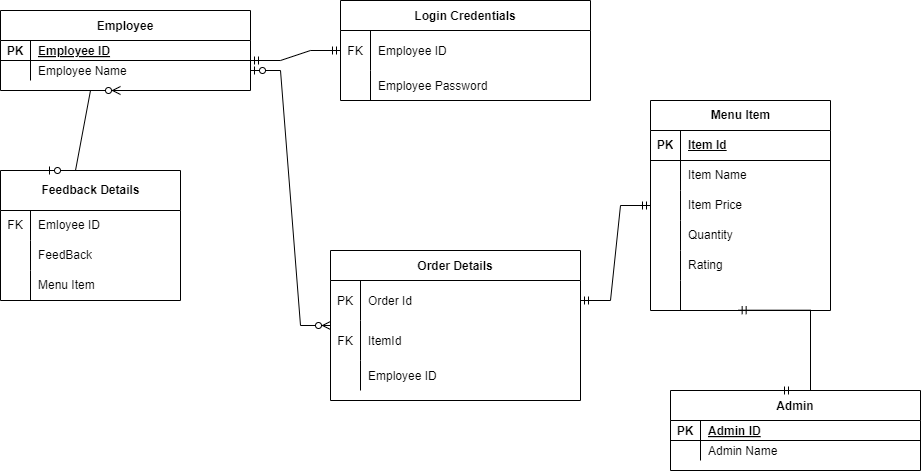

The diagram above was exported from draw.io. Its source (the exported page's mxGraphModel, read from the mxfile embedded in the PNG):
<mxGraphModel dx="1409" dy="656" grid="1" gridSize="10" guides="1" tooltips="1" connect="1" arrows="1" fold="1" page="1" pageScale="1" pageWidth="850" pageHeight="1100" math="0" shadow="0" extFonts="Permanent Marker^https://fonts.googleapis.com/css?family=Permanent+Marker">
  <root>
    <mxCell id="0" />
    <mxCell id="1" parent="0" />
    <mxCell id="C-vyLk0tnHw3VtMMgP7b-2" value="Login Credentials" style="shape=table;startSize=30;container=1;collapsible=1;childLayout=tableLayout;fixedRows=1;rowLines=0;fontStyle=1;align=center;resizeLast=1;" parent="1" vertex="1">
      <mxGeometry x="460" y="130" width="250" height="100" as="geometry" />
    </mxCell>
    <mxCell id="C-vyLk0tnHw3VtMMgP7b-6" value="" style="shape=partialRectangle;collapsible=0;dropTarget=0;pointerEvents=0;fillColor=none;points=[[0,0.5],[1,0.5]];portConstraint=eastwest;top=0;left=0;right=0;bottom=0;" parent="C-vyLk0tnHw3VtMMgP7b-2" vertex="1">
      <mxGeometry y="30" width="250" height="40" as="geometry" />
    </mxCell>
    <mxCell id="C-vyLk0tnHw3VtMMgP7b-7" value="FK" style="shape=partialRectangle;overflow=hidden;connectable=0;fillColor=none;top=0;left=0;bottom=0;right=0;" parent="C-vyLk0tnHw3VtMMgP7b-6" vertex="1">
      <mxGeometry width="30" height="40" as="geometry">
        <mxRectangle width="30" height="40" as="alternateBounds" />
      </mxGeometry>
    </mxCell>
    <mxCell id="C-vyLk0tnHw3VtMMgP7b-8" value="Employee ID" style="shape=partialRectangle;overflow=hidden;connectable=0;fillColor=none;top=0;left=0;bottom=0;right=0;align=left;spacingLeft=6;" parent="C-vyLk0tnHw3VtMMgP7b-6" vertex="1">
      <mxGeometry x="30" width="220" height="40" as="geometry">
        <mxRectangle width="220" height="40" as="alternateBounds" />
      </mxGeometry>
    </mxCell>
    <mxCell id="C-vyLk0tnHw3VtMMgP7b-9" value="" style="shape=partialRectangle;collapsible=0;dropTarget=0;pointerEvents=0;fillColor=none;points=[[0,0.5],[1,0.5]];portConstraint=eastwest;top=0;left=0;right=0;bottom=0;" parent="C-vyLk0tnHw3VtMMgP7b-2" vertex="1">
      <mxGeometry y="70" width="250" height="30" as="geometry" />
    </mxCell>
    <mxCell id="C-vyLk0tnHw3VtMMgP7b-10" value="" style="shape=partialRectangle;overflow=hidden;connectable=0;fillColor=none;top=0;left=0;bottom=0;right=0;" parent="C-vyLk0tnHw3VtMMgP7b-9" vertex="1">
      <mxGeometry width="30" height="30" as="geometry">
        <mxRectangle width="30" height="30" as="alternateBounds" />
      </mxGeometry>
    </mxCell>
    <mxCell id="C-vyLk0tnHw3VtMMgP7b-11" value="Employee Password" style="shape=partialRectangle;overflow=hidden;connectable=0;fillColor=none;top=0;left=0;bottom=0;right=0;align=left;spacingLeft=6;" parent="C-vyLk0tnHw3VtMMgP7b-9" vertex="1">
      <mxGeometry x="30" width="220" height="30" as="geometry">
        <mxRectangle width="220" height="30" as="alternateBounds" />
      </mxGeometry>
    </mxCell>
    <mxCell id="C-vyLk0tnHw3VtMMgP7b-23" value="Employee" style="shape=table;startSize=30;container=1;collapsible=1;childLayout=tableLayout;fixedRows=1;rowLines=0;fontStyle=1;align=center;resizeLast=1;" parent="1" vertex="1">
      <mxGeometry x="120" y="140" width="250" height="80" as="geometry" />
    </mxCell>
    <mxCell id="C-vyLk0tnHw3VtMMgP7b-24" value="" style="shape=partialRectangle;collapsible=0;dropTarget=0;pointerEvents=0;fillColor=none;points=[[0,0.5],[1,0.5]];portConstraint=eastwest;top=0;left=0;right=0;bottom=1;" parent="C-vyLk0tnHw3VtMMgP7b-23" vertex="1">
      <mxGeometry y="30" width="250" height="20" as="geometry" />
    </mxCell>
    <mxCell id="C-vyLk0tnHw3VtMMgP7b-25" value="PK" style="shape=partialRectangle;overflow=hidden;connectable=0;fillColor=none;top=0;left=0;bottom=0;right=0;fontStyle=1;" parent="C-vyLk0tnHw3VtMMgP7b-24" vertex="1">
      <mxGeometry width="30" height="20" as="geometry">
        <mxRectangle width="30" height="20" as="alternateBounds" />
      </mxGeometry>
    </mxCell>
    <mxCell id="C-vyLk0tnHw3VtMMgP7b-26" value="Employee ID" style="shape=partialRectangle;overflow=hidden;connectable=0;fillColor=none;top=0;left=0;bottom=0;right=0;align=left;spacingLeft=6;fontStyle=5;" parent="C-vyLk0tnHw3VtMMgP7b-24" vertex="1">
      <mxGeometry x="30" width="220" height="20" as="geometry">
        <mxRectangle width="220" height="20" as="alternateBounds" />
      </mxGeometry>
    </mxCell>
    <mxCell id="C-vyLk0tnHw3VtMMgP7b-27" value="" style="shape=partialRectangle;collapsible=0;dropTarget=0;pointerEvents=0;fillColor=none;points=[[0,0.5],[1,0.5]];portConstraint=eastwest;top=0;left=0;right=0;bottom=0;" parent="C-vyLk0tnHw3VtMMgP7b-23" vertex="1">
      <mxGeometry y="50" width="250" height="20" as="geometry" />
    </mxCell>
    <mxCell id="C-vyLk0tnHw3VtMMgP7b-28" value="" style="shape=partialRectangle;overflow=hidden;connectable=0;fillColor=none;top=0;left=0;bottom=0;right=0;" parent="C-vyLk0tnHw3VtMMgP7b-27" vertex="1">
      <mxGeometry width="30" height="20" as="geometry">
        <mxRectangle width="30" height="20" as="alternateBounds" />
      </mxGeometry>
    </mxCell>
    <mxCell id="C-vyLk0tnHw3VtMMgP7b-29" value="Employee Name" style="shape=partialRectangle;overflow=hidden;connectable=0;fillColor=none;top=0;left=0;bottom=0;right=0;align=left;spacingLeft=6;" parent="C-vyLk0tnHw3VtMMgP7b-27" vertex="1">
      <mxGeometry x="30" width="220" height="20" as="geometry">
        <mxRectangle width="220" height="20" as="alternateBounds" />
      </mxGeometry>
    </mxCell>
    <mxCell id="-eV1nE6dc_7tSaM4Mx1x-28" value="Admin" style="shape=table;startSize=30;container=1;collapsible=1;childLayout=tableLayout;fixedRows=1;rowLines=0;fontStyle=1;align=center;resizeLast=1;" parent="1" vertex="1">
      <mxGeometry x="790" y="520" width="250" height="80" as="geometry" />
    </mxCell>
    <mxCell id="-eV1nE6dc_7tSaM4Mx1x-29" value="" style="shape=partialRectangle;collapsible=0;dropTarget=0;pointerEvents=0;fillColor=none;points=[[0,0.5],[1,0.5]];portConstraint=eastwest;top=0;left=0;right=0;bottom=1;" parent="-eV1nE6dc_7tSaM4Mx1x-28" vertex="1">
      <mxGeometry y="30" width="250" height="20" as="geometry" />
    </mxCell>
    <mxCell id="-eV1nE6dc_7tSaM4Mx1x-30" value="PK" style="shape=partialRectangle;overflow=hidden;connectable=0;fillColor=none;top=0;left=0;bottom=0;right=0;fontStyle=1;" parent="-eV1nE6dc_7tSaM4Mx1x-29" vertex="1">
      <mxGeometry width="30" height="20" as="geometry">
        <mxRectangle width="30" height="20" as="alternateBounds" />
      </mxGeometry>
    </mxCell>
    <mxCell id="-eV1nE6dc_7tSaM4Mx1x-31" value="Admin ID" style="shape=partialRectangle;overflow=hidden;connectable=0;fillColor=none;top=0;left=0;bottom=0;right=0;align=left;spacingLeft=6;fontStyle=5;" parent="-eV1nE6dc_7tSaM4Mx1x-29" vertex="1">
      <mxGeometry x="30" width="220" height="20" as="geometry">
        <mxRectangle width="220" height="20" as="alternateBounds" />
      </mxGeometry>
    </mxCell>
    <mxCell id="-eV1nE6dc_7tSaM4Mx1x-32" value="" style="shape=partialRectangle;collapsible=0;dropTarget=0;pointerEvents=0;fillColor=none;points=[[0,0.5],[1,0.5]];portConstraint=eastwest;top=0;left=0;right=0;bottom=0;" parent="-eV1nE6dc_7tSaM4Mx1x-28" vertex="1">
      <mxGeometry y="50" width="250" height="20" as="geometry" />
    </mxCell>
    <mxCell id="-eV1nE6dc_7tSaM4Mx1x-33" value="" style="shape=partialRectangle;overflow=hidden;connectable=0;fillColor=none;top=0;left=0;bottom=0;right=0;" parent="-eV1nE6dc_7tSaM4Mx1x-32" vertex="1">
      <mxGeometry width="30" height="20" as="geometry">
        <mxRectangle width="30" height="20" as="alternateBounds" />
      </mxGeometry>
    </mxCell>
    <mxCell id="-eV1nE6dc_7tSaM4Mx1x-34" value="Admin Name" style="shape=partialRectangle;overflow=hidden;connectable=0;fillColor=none;top=0;left=0;bottom=0;right=0;align=left;spacingLeft=6;" parent="-eV1nE6dc_7tSaM4Mx1x-32" vertex="1">
      <mxGeometry x="30" width="220" height="20" as="geometry">
        <mxRectangle width="220" height="20" as="alternateBounds" />
      </mxGeometry>
    </mxCell>
    <mxCell id="-eV1nE6dc_7tSaM4Mx1x-45" value="Order Details" style="shape=table;startSize=30;container=1;collapsible=1;childLayout=tableLayout;fixedRows=1;rowLines=0;fontStyle=1;align=center;resizeLast=1;" parent="1" vertex="1">
      <mxGeometry x="450" y="380" width="250" height="150" as="geometry" />
    </mxCell>
    <mxCell id="-eV1nE6dc_7tSaM4Mx1x-46" value="" style="shape=partialRectangle;collapsible=0;dropTarget=0;pointerEvents=0;fillColor=none;points=[[0,0.5],[1,0.5]];portConstraint=eastwest;top=0;left=0;right=0;bottom=0;" parent="-eV1nE6dc_7tSaM4Mx1x-45" vertex="1">
      <mxGeometry y="30" width="250" height="40" as="geometry" />
    </mxCell>
    <mxCell id="-eV1nE6dc_7tSaM4Mx1x-47" value="PK" style="shape=partialRectangle;overflow=hidden;connectable=0;fillColor=none;top=0;left=0;bottom=0;right=0;" parent="-eV1nE6dc_7tSaM4Mx1x-46" vertex="1">
      <mxGeometry width="30" height="40" as="geometry">
        <mxRectangle width="30" height="40" as="alternateBounds" />
      </mxGeometry>
    </mxCell>
    <mxCell id="-eV1nE6dc_7tSaM4Mx1x-48" value="Order Id" style="shape=partialRectangle;overflow=hidden;connectable=0;fillColor=none;top=0;left=0;bottom=0;right=0;align=left;spacingLeft=6;" parent="-eV1nE6dc_7tSaM4Mx1x-46" vertex="1">
      <mxGeometry x="30" width="220" height="40" as="geometry">
        <mxRectangle width="220" height="40" as="alternateBounds" />
      </mxGeometry>
    </mxCell>
    <mxCell id="-eV1nE6dc_7tSaM4Mx1x-49" value="" style="shape=partialRectangle;collapsible=0;dropTarget=0;pointerEvents=0;fillColor=none;points=[[0,0.5],[1,0.5]];portConstraint=eastwest;top=0;left=0;right=0;bottom=0;" parent="-eV1nE6dc_7tSaM4Mx1x-45" vertex="1">
      <mxGeometry y="70" width="250" height="40" as="geometry" />
    </mxCell>
    <mxCell id="-eV1nE6dc_7tSaM4Mx1x-50" value="FK" style="shape=partialRectangle;overflow=hidden;connectable=0;fillColor=none;top=0;left=0;bottom=0;right=0;" parent="-eV1nE6dc_7tSaM4Mx1x-49" vertex="1">
      <mxGeometry width="30" height="40" as="geometry">
        <mxRectangle width="30" height="40" as="alternateBounds" />
      </mxGeometry>
    </mxCell>
    <mxCell id="-eV1nE6dc_7tSaM4Mx1x-51" value="ItemId" style="shape=partialRectangle;overflow=hidden;connectable=0;fillColor=none;top=0;left=0;bottom=0;right=0;align=left;spacingLeft=6;" parent="-eV1nE6dc_7tSaM4Mx1x-49" vertex="1">
      <mxGeometry x="30" width="220" height="40" as="geometry">
        <mxRectangle width="220" height="40" as="alternateBounds" />
      </mxGeometry>
    </mxCell>
    <mxCell id="gB0WxQAJCU3U-A6Dukx2-116" value="" style="shape=partialRectangle;collapsible=0;dropTarget=0;pointerEvents=0;fillColor=none;points=[[0,0.5],[1,0.5]];portConstraint=eastwest;top=0;left=0;right=0;bottom=0;" vertex="1" parent="-eV1nE6dc_7tSaM4Mx1x-45">
      <mxGeometry y="110" width="250" height="30" as="geometry" />
    </mxCell>
    <mxCell id="gB0WxQAJCU3U-A6Dukx2-117" value="" style="shape=partialRectangle;overflow=hidden;connectable=0;fillColor=none;top=0;left=0;bottom=0;right=0;" vertex="1" parent="gB0WxQAJCU3U-A6Dukx2-116">
      <mxGeometry width="30" height="30" as="geometry">
        <mxRectangle width="30" height="30" as="alternateBounds" />
      </mxGeometry>
    </mxCell>
    <mxCell id="gB0WxQAJCU3U-A6Dukx2-118" value="Employee ID" style="shape=partialRectangle;overflow=hidden;connectable=0;fillColor=none;top=0;left=0;bottom=0;right=0;align=left;spacingLeft=6;" vertex="1" parent="gB0WxQAJCU3U-A6Dukx2-116">
      <mxGeometry x="30" width="220" height="30" as="geometry">
        <mxRectangle width="220" height="30" as="alternateBounds" />
      </mxGeometry>
    </mxCell>
    <mxCell id="gB0WxQAJCU3U-A6Dukx2-5" value="Menu Item" style="shape=table;startSize=30;container=1;collapsible=1;childLayout=tableLayout;fixedRows=1;rowLines=0;fontStyle=1;align=center;resizeLast=1;html=1;" vertex="1" parent="1">
      <mxGeometry x="770" y="230" width="180" height="210" as="geometry" />
    </mxCell>
    <mxCell id="gB0WxQAJCU3U-A6Dukx2-6" value="" style="shape=tableRow;horizontal=0;startSize=0;swimlaneHead=0;swimlaneBody=0;fillColor=none;collapsible=0;dropTarget=0;points=[[0,0.5],[1,0.5]];portConstraint=eastwest;top=0;left=0;right=0;bottom=1;" vertex="1" parent="gB0WxQAJCU3U-A6Dukx2-5">
      <mxGeometry y="30" width="180" height="30" as="geometry" />
    </mxCell>
    <mxCell id="gB0WxQAJCU3U-A6Dukx2-7" value="PK" style="shape=partialRectangle;connectable=0;fillColor=none;top=0;left=0;bottom=0;right=0;fontStyle=1;overflow=hidden;whiteSpace=wrap;html=1;" vertex="1" parent="gB0WxQAJCU3U-A6Dukx2-6">
      <mxGeometry width="30" height="30" as="geometry">
        <mxRectangle width="30" height="30" as="alternateBounds" />
      </mxGeometry>
    </mxCell>
    <mxCell id="gB0WxQAJCU3U-A6Dukx2-8" value="Item Id" style="shape=partialRectangle;connectable=0;fillColor=none;top=0;left=0;bottom=0;right=0;align=left;spacingLeft=6;fontStyle=5;overflow=hidden;whiteSpace=wrap;html=1;" vertex="1" parent="gB0WxQAJCU3U-A6Dukx2-6">
      <mxGeometry x="30" width="150" height="30" as="geometry">
        <mxRectangle width="150" height="30" as="alternateBounds" />
      </mxGeometry>
    </mxCell>
    <mxCell id="gB0WxQAJCU3U-A6Dukx2-9" value="" style="shape=tableRow;horizontal=0;startSize=0;swimlaneHead=0;swimlaneBody=0;fillColor=none;collapsible=0;dropTarget=0;points=[[0,0.5],[1,0.5]];portConstraint=eastwest;top=0;left=0;right=0;bottom=0;" vertex="1" parent="gB0WxQAJCU3U-A6Dukx2-5">
      <mxGeometry y="60" width="180" height="30" as="geometry" />
    </mxCell>
    <mxCell id="gB0WxQAJCU3U-A6Dukx2-10" value="" style="shape=partialRectangle;connectable=0;fillColor=none;top=0;left=0;bottom=0;right=0;editable=1;overflow=hidden;whiteSpace=wrap;html=1;" vertex="1" parent="gB0WxQAJCU3U-A6Dukx2-9">
      <mxGeometry width="30" height="30" as="geometry">
        <mxRectangle width="30" height="30" as="alternateBounds" />
      </mxGeometry>
    </mxCell>
    <mxCell id="gB0WxQAJCU3U-A6Dukx2-11" value="Item Name" style="shape=partialRectangle;connectable=0;fillColor=none;top=0;left=0;bottom=0;right=0;align=left;spacingLeft=6;overflow=hidden;whiteSpace=wrap;html=1;" vertex="1" parent="gB0WxQAJCU3U-A6Dukx2-9">
      <mxGeometry x="30" width="150" height="30" as="geometry">
        <mxRectangle width="150" height="30" as="alternateBounds" />
      </mxGeometry>
    </mxCell>
    <mxCell id="gB0WxQAJCU3U-A6Dukx2-12" value="" style="shape=tableRow;horizontal=0;startSize=0;swimlaneHead=0;swimlaneBody=0;fillColor=none;collapsible=0;dropTarget=0;points=[[0,0.5],[1,0.5]];portConstraint=eastwest;top=0;left=0;right=0;bottom=0;" vertex="1" parent="gB0WxQAJCU3U-A6Dukx2-5">
      <mxGeometry y="90" width="180" height="30" as="geometry" />
    </mxCell>
    <mxCell id="gB0WxQAJCU3U-A6Dukx2-13" value="" style="shape=partialRectangle;connectable=0;fillColor=none;top=0;left=0;bottom=0;right=0;editable=1;overflow=hidden;whiteSpace=wrap;html=1;" vertex="1" parent="gB0WxQAJCU3U-A6Dukx2-12">
      <mxGeometry width="30" height="30" as="geometry">
        <mxRectangle width="30" height="30" as="alternateBounds" />
      </mxGeometry>
    </mxCell>
    <mxCell id="gB0WxQAJCU3U-A6Dukx2-14" value="Item Price" style="shape=partialRectangle;connectable=0;fillColor=none;top=0;left=0;bottom=0;right=0;align=left;spacingLeft=6;overflow=hidden;whiteSpace=wrap;html=1;" vertex="1" parent="gB0WxQAJCU3U-A6Dukx2-12">
      <mxGeometry x="30" width="150" height="30" as="geometry">
        <mxRectangle width="150" height="30" as="alternateBounds" />
      </mxGeometry>
    </mxCell>
    <mxCell id="gB0WxQAJCU3U-A6Dukx2-15" value="" style="shape=tableRow;horizontal=0;startSize=0;swimlaneHead=0;swimlaneBody=0;fillColor=none;collapsible=0;dropTarget=0;points=[[0,0.5],[1,0.5]];portConstraint=eastwest;top=0;left=0;right=0;bottom=0;" vertex="1" parent="gB0WxQAJCU3U-A6Dukx2-5">
      <mxGeometry y="120" width="180" height="30" as="geometry" />
    </mxCell>
    <mxCell id="gB0WxQAJCU3U-A6Dukx2-16" value="" style="shape=partialRectangle;connectable=0;fillColor=none;top=0;left=0;bottom=0;right=0;editable=1;overflow=hidden;whiteSpace=wrap;html=1;" vertex="1" parent="gB0WxQAJCU3U-A6Dukx2-15">
      <mxGeometry width="30" height="30" as="geometry">
        <mxRectangle width="30" height="30" as="alternateBounds" />
      </mxGeometry>
    </mxCell>
    <mxCell id="gB0WxQAJCU3U-A6Dukx2-17" value="Quantity" style="shape=partialRectangle;connectable=0;fillColor=none;top=0;left=0;bottom=0;right=0;align=left;spacingLeft=6;overflow=hidden;whiteSpace=wrap;html=1;" vertex="1" parent="gB0WxQAJCU3U-A6Dukx2-15">
      <mxGeometry x="30" width="150" height="30" as="geometry">
        <mxRectangle width="150" height="30" as="alternateBounds" />
      </mxGeometry>
    </mxCell>
    <mxCell id="gB0WxQAJCU3U-A6Dukx2-83" value="" style="shape=tableRow;horizontal=0;startSize=0;swimlaneHead=0;swimlaneBody=0;fillColor=none;collapsible=0;dropTarget=0;points=[[0,0.5],[1,0.5]];portConstraint=eastwest;top=0;left=0;right=0;bottom=0;" vertex="1" parent="gB0WxQAJCU3U-A6Dukx2-5">
      <mxGeometry y="150" width="180" height="30" as="geometry" />
    </mxCell>
    <mxCell id="gB0WxQAJCU3U-A6Dukx2-84" value="" style="shape=partialRectangle;connectable=0;fillColor=none;top=0;left=0;bottom=0;right=0;editable=1;overflow=hidden;whiteSpace=wrap;html=1;" vertex="1" parent="gB0WxQAJCU3U-A6Dukx2-83">
      <mxGeometry width="30" height="30" as="geometry">
        <mxRectangle width="30" height="30" as="alternateBounds" />
      </mxGeometry>
    </mxCell>
    <mxCell id="gB0WxQAJCU3U-A6Dukx2-85" value="Rating" style="shape=partialRectangle;connectable=0;fillColor=none;top=0;left=0;bottom=0;right=0;align=left;spacingLeft=6;overflow=hidden;whiteSpace=wrap;html=1;" vertex="1" parent="gB0WxQAJCU3U-A6Dukx2-83">
      <mxGeometry x="30" width="150" height="30" as="geometry">
        <mxRectangle width="150" height="30" as="alternateBounds" />
      </mxGeometry>
    </mxCell>
    <mxCell id="gB0WxQAJCU3U-A6Dukx2-31" value="" style="shape=tableRow;horizontal=0;startSize=0;swimlaneHead=0;swimlaneBody=0;fillColor=none;collapsible=0;dropTarget=0;points=[[0,0.5],[1,0.5]];portConstraint=eastwest;top=0;left=0;right=0;bottom=0;" vertex="1" parent="gB0WxQAJCU3U-A6Dukx2-5">
      <mxGeometry y="180" width="180" height="30" as="geometry" />
    </mxCell>
    <mxCell id="gB0WxQAJCU3U-A6Dukx2-32" value="" style="shape=partialRectangle;connectable=0;fillColor=none;top=0;left=0;bottom=0;right=0;editable=1;overflow=hidden;whiteSpace=wrap;html=1;" vertex="1" parent="gB0WxQAJCU3U-A6Dukx2-31">
      <mxGeometry width="30" height="30" as="geometry">
        <mxRectangle width="30" height="30" as="alternateBounds" />
      </mxGeometry>
    </mxCell>
    <mxCell id="gB0WxQAJCU3U-A6Dukx2-33" value="" style="shape=partialRectangle;connectable=0;fillColor=none;top=0;left=0;bottom=0;right=0;align=left;spacingLeft=6;overflow=hidden;whiteSpace=wrap;html=1;" vertex="1" parent="gB0WxQAJCU3U-A6Dukx2-31">
      <mxGeometry x="30" width="150" height="30" as="geometry">
        <mxRectangle width="150" height="30" as="alternateBounds" />
      </mxGeometry>
    </mxCell>
    <mxCell id="gB0WxQAJCU3U-A6Dukx2-121" value="Feedback Details" style="shape=table;startSize=40;container=1;collapsible=1;childLayout=tableLayout;fixedRows=1;rowLines=0;fontStyle=1;align=center;resizeLast=1;html=1;" vertex="1" parent="1">
      <mxGeometry x="120" y="300" width="180" height="130" as="geometry" />
    </mxCell>
    <mxCell id="gB0WxQAJCU3U-A6Dukx2-125" value="" style="shape=tableRow;horizontal=0;startSize=0;swimlaneHead=0;swimlaneBody=0;fillColor=none;collapsible=0;dropTarget=0;points=[[0,0.5],[1,0.5]];portConstraint=eastwest;top=0;left=0;right=0;bottom=0;" vertex="1" parent="gB0WxQAJCU3U-A6Dukx2-121">
      <mxGeometry y="40" width="180" height="30" as="geometry" />
    </mxCell>
    <mxCell id="gB0WxQAJCU3U-A6Dukx2-126" value="FK" style="shape=partialRectangle;connectable=0;fillColor=none;top=0;left=0;bottom=0;right=0;editable=1;overflow=hidden;whiteSpace=wrap;html=1;" vertex="1" parent="gB0WxQAJCU3U-A6Dukx2-125">
      <mxGeometry width="30" height="30" as="geometry">
        <mxRectangle width="30" height="30" as="alternateBounds" />
      </mxGeometry>
    </mxCell>
    <mxCell id="gB0WxQAJCU3U-A6Dukx2-127" value="Emloyee ID" style="shape=partialRectangle;connectable=0;fillColor=none;top=0;left=0;bottom=0;right=0;align=left;spacingLeft=6;overflow=hidden;whiteSpace=wrap;html=1;" vertex="1" parent="gB0WxQAJCU3U-A6Dukx2-125">
      <mxGeometry x="30" width="150" height="30" as="geometry">
        <mxRectangle width="150" height="30" as="alternateBounds" />
      </mxGeometry>
    </mxCell>
    <mxCell id="gB0WxQAJCU3U-A6Dukx2-128" value="" style="shape=tableRow;horizontal=0;startSize=0;swimlaneHead=0;swimlaneBody=0;fillColor=none;collapsible=0;dropTarget=0;points=[[0,0.5],[1,0.5]];portConstraint=eastwest;top=0;left=0;right=0;bottom=0;" vertex="1" parent="gB0WxQAJCU3U-A6Dukx2-121">
      <mxGeometry y="70" width="180" height="30" as="geometry" />
    </mxCell>
    <mxCell id="gB0WxQAJCU3U-A6Dukx2-129" value="" style="shape=partialRectangle;connectable=0;fillColor=none;top=0;left=0;bottom=0;right=0;editable=1;overflow=hidden;whiteSpace=wrap;html=1;" vertex="1" parent="gB0WxQAJCU3U-A6Dukx2-128">
      <mxGeometry width="30" height="30" as="geometry">
        <mxRectangle width="30" height="30" as="alternateBounds" />
      </mxGeometry>
    </mxCell>
    <mxCell id="gB0WxQAJCU3U-A6Dukx2-130" value="FeedBack" style="shape=partialRectangle;connectable=0;fillColor=none;top=0;left=0;bottom=0;right=0;align=left;spacingLeft=6;overflow=hidden;whiteSpace=wrap;html=1;" vertex="1" parent="gB0WxQAJCU3U-A6Dukx2-128">
      <mxGeometry x="30" width="150" height="30" as="geometry">
        <mxRectangle width="150" height="30" as="alternateBounds" />
      </mxGeometry>
    </mxCell>
    <mxCell id="gB0WxQAJCU3U-A6Dukx2-131" value="" style="shape=tableRow;horizontal=0;startSize=0;swimlaneHead=0;swimlaneBody=0;fillColor=none;collapsible=0;dropTarget=0;points=[[0,0.5],[1,0.5]];portConstraint=eastwest;top=0;left=0;right=0;bottom=0;" vertex="1" parent="gB0WxQAJCU3U-A6Dukx2-121">
      <mxGeometry y="100" width="180" height="30" as="geometry" />
    </mxCell>
    <mxCell id="gB0WxQAJCU3U-A6Dukx2-132" value="" style="shape=partialRectangle;connectable=0;fillColor=none;top=0;left=0;bottom=0;right=0;editable=1;overflow=hidden;whiteSpace=wrap;html=1;" vertex="1" parent="gB0WxQAJCU3U-A6Dukx2-131">
      <mxGeometry width="30" height="30" as="geometry">
        <mxRectangle width="30" height="30" as="alternateBounds" />
      </mxGeometry>
    </mxCell>
    <mxCell id="gB0WxQAJCU3U-A6Dukx2-133" value="Menu Item" style="shape=partialRectangle;connectable=0;fillColor=none;top=0;left=0;bottom=0;right=0;align=left;spacingLeft=6;overflow=hidden;whiteSpace=wrap;html=1;" vertex="1" parent="gB0WxQAJCU3U-A6Dukx2-131">
      <mxGeometry x="30" width="150" height="30" as="geometry">
        <mxRectangle width="150" height="30" as="alternateBounds" />
      </mxGeometry>
    </mxCell>
    <mxCell id="gB0WxQAJCU3U-A6Dukx2-134" value="" style="edgeStyle=entityRelationEdgeStyle;fontSize=12;html=1;endArrow=ERmandOne;startArrow=ERmandOne;rounded=0;entryX=0;entryY=0.5;entryDx=0;entryDy=0;" edge="1" parent="1" target="C-vyLk0tnHw3VtMMgP7b-6">
      <mxGeometry width="100" height="100" relative="1" as="geometry">
        <mxPoint x="370" y="190" as="sourcePoint" />
        <mxPoint x="470" y="90" as="targetPoint" />
      </mxGeometry>
    </mxCell>
    <mxCell id="gB0WxQAJCU3U-A6Dukx2-135" value="" style="edgeStyle=entityRelationEdgeStyle;fontSize=12;html=1;endArrow=ERzeroToMany;startArrow=ERzeroToOne;rounded=0;entryX=0;entryY=0.5;entryDx=0;entryDy=0;exitX=0.5;exitY=1;exitDx=0;exitDy=0;" edge="1" parent="1" target="-eV1nE6dc_7tSaM4Mx1x-45">
      <mxGeometry width="100" height="100" relative="1" as="geometry">
        <mxPoint x="370" y="200" as="sourcePoint" />
        <mxPoint x="575" y="410" as="targetPoint" />
      </mxGeometry>
    </mxCell>
    <mxCell id="gB0WxQAJCU3U-A6Dukx2-157" value="" style="edgeStyle=entityRelationEdgeStyle;fontSize=12;html=1;endArrow=ERzeroToMany;startArrow=ERzeroToOne;rounded=0;exitX=0.25;exitY=0;exitDx=0;exitDy=0;" edge="1" parent="1" source="gB0WxQAJCU3U-A6Dukx2-121">
      <mxGeometry width="100" height="100" relative="1" as="geometry">
        <mxPoint x="400" y="430" as="sourcePoint" />
        <mxPoint x="240" y="220" as="targetPoint" />
      </mxGeometry>
    </mxCell>
    <mxCell id="gB0WxQAJCU3U-A6Dukx2-159" value="" style="edgeStyle=entityRelationEdgeStyle;fontSize=12;html=1;endArrow=ERmandOne;startArrow=ERmandOne;rounded=0;entryX=0.487;entryY=0.99;entryDx=0;entryDy=0;entryPerimeter=0;" edge="1" parent="1" target="gB0WxQAJCU3U-A6Dukx2-31">
      <mxGeometry width="100" height="100" relative="1" as="geometry">
        <mxPoint x="900" y="520" as="sourcePoint" />
        <mxPoint x="1135" y="225" as="targetPoint" />
      </mxGeometry>
    </mxCell>
    <mxCell id="gB0WxQAJCU3U-A6Dukx2-161" value="" style="edgeStyle=entityRelationEdgeStyle;fontSize=12;html=1;endArrow=ERmandOne;startArrow=ERmandOne;rounded=0;entryX=0;entryY=0.5;entryDx=0;entryDy=0;exitX=1;exitY=0.5;exitDx=0;exitDy=0;" edge="1" parent="1" source="-eV1nE6dc_7tSaM4Mx1x-46" target="gB0WxQAJCU3U-A6Dukx2-12">
      <mxGeometry width="100" height="100" relative="1" as="geometry">
        <mxPoint x="650" y="410" as="sourcePoint" />
        <mxPoint x="750" y="310" as="targetPoint" />
      </mxGeometry>
    </mxCell>
  </root>
</mxGraphModel>